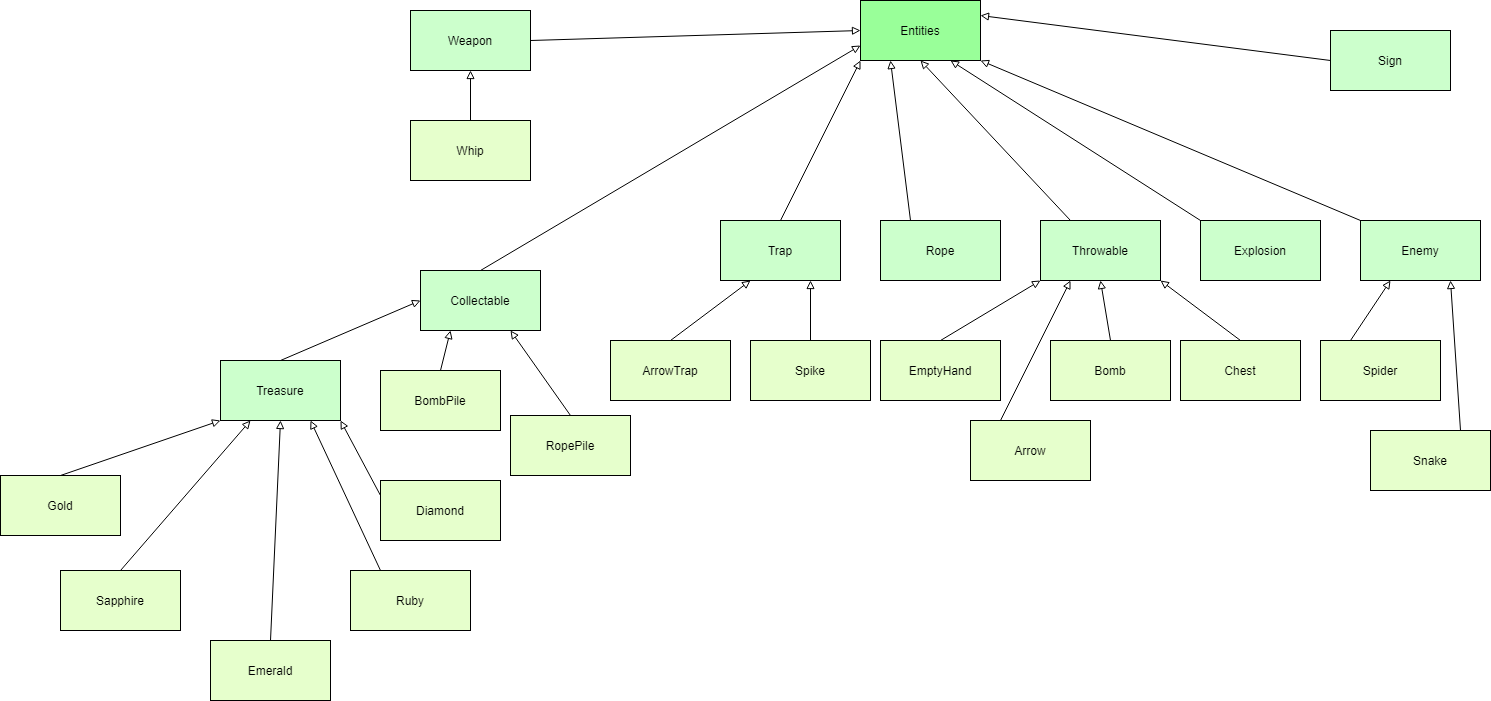

The diagram above was exported from draw.io. Its source (the exported page's mxGraphModel, read from the mxfile embedded in the PNG):
<mxGraphModel dx="1906" dy="522" grid="1" gridSize="10" guides="1" tooltips="1" connect="1" arrows="1" fold="1" page="1" pageScale="1" pageWidth="1100" pageHeight="850" math="0" shadow="0">
  <root>
    <mxCell id="0" />
    <mxCell id="1" parent="0" />
    <mxCell id="FEfNWUOh4WXBTc0oKA3Q-2" value="Entities" style="rounded=0;whiteSpace=wrap;html=1;fillColor=#99FF99;" parent="1" vertex="1">
      <mxGeometry x="460" y="10" width="120" height="60" as="geometry" />
    </mxCell>
    <mxCell id="FEfNWUOh4WXBTc0oKA3Q-27" style="edgeStyle=none;rounded=0;orthogonalLoop=1;jettySize=auto;html=1;exitX=1;exitY=0.5;exitDx=0;exitDy=0;entryX=0;entryY=0.5;entryDx=0;entryDy=0;endArrow=block;endFill=0;" parent="1" source="FEfNWUOh4WXBTc0oKA3Q-44" target="FEfNWUOh4WXBTc0oKA3Q-2" edge="1">
      <mxGeometry relative="1" as="geometry" />
    </mxCell>
    <mxCell id="FEfNWUOh4WXBTc0oKA3Q-3" value="Weapon" style="rounded=0;whiteSpace=wrap;html=1;" parent="1" vertex="1">
      <mxGeometry x="10" y="20" width="120" height="60" as="geometry" />
    </mxCell>
    <mxCell id="FEfNWUOh4WXBTc0oKA3Q-29" style="edgeStyle=none;rounded=0;orthogonalLoop=1;jettySize=auto;html=1;exitX=0.5;exitY=0;exitDx=0;exitDy=0;endArrow=block;endFill=0;entryX=0;entryY=1;entryDx=0;entryDy=0;" parent="1" source="FEfNWUOh4WXBTc0oKA3Q-4" target="FEfNWUOh4WXBTc0oKA3Q-2" edge="1">
      <mxGeometry relative="1" as="geometry">
        <mxPoint x="450" y="110" as="targetPoint" />
      </mxGeometry>
    </mxCell>
    <mxCell id="FEfNWUOh4WXBTc0oKA3Q-4" value="Trap" style="rounded=0;whiteSpace=wrap;html=1;" parent="1" vertex="1">
      <mxGeometry x="320" y="230" width="120" height="60" as="geometry" />
    </mxCell>
    <mxCell id="FEfNWUOh4WXBTc0oKA3Q-33" style="edgeStyle=none;rounded=0;orthogonalLoop=1;jettySize=auto;html=1;exitX=0;exitY=0;exitDx=0;exitDy=0;entryX=1;entryY=1;entryDx=0;entryDy=0;endArrow=block;endFill=0;" parent="1" source="FEfNWUOh4WXBTc0oKA3Q-6" target="FEfNWUOh4WXBTc0oKA3Q-2" edge="1">
      <mxGeometry relative="1" as="geometry" />
    </mxCell>
    <mxCell id="FEfNWUOh4WXBTc0oKA3Q-6" value="Enemy" style="rounded=0;whiteSpace=wrap;html=1;fillColor=#CCFFCC;" parent="1" vertex="1">
      <mxGeometry x="960" y="230" width="120" height="60" as="geometry" />
    </mxCell>
    <mxCell id="FEfNWUOh4WXBTc0oKA3Q-31" style="edgeStyle=none;rounded=0;orthogonalLoop=1;jettySize=auto;html=1;exitX=0.25;exitY=0;exitDx=0;exitDy=0;entryX=0.5;entryY=1;entryDx=0;entryDy=0;endArrow=block;endFill=0;" parent="1" source="FEfNWUOh4WXBTc0oKA3Q-7" target="FEfNWUOh4WXBTc0oKA3Q-2" edge="1">
      <mxGeometry relative="1" as="geometry" />
    </mxCell>
    <mxCell id="FEfNWUOh4WXBTc0oKA3Q-7" value="Throwable" style="rounded=0;whiteSpace=wrap;html=1;fillColor=#CCFFCC;" parent="1" vertex="1">
      <mxGeometry x="640" y="230" width="120" height="60" as="geometry" />
    </mxCell>
    <mxCell id="FEfNWUOh4WXBTc0oKA3Q-30" style="edgeStyle=none;rounded=0;orthogonalLoop=1;jettySize=auto;html=1;exitX=0.25;exitY=0;exitDx=0;exitDy=0;entryX=0.25;entryY=1;entryDx=0;entryDy=0;endArrow=block;endFill=0;" parent="1" source="FEfNWUOh4WXBTc0oKA3Q-8" target="FEfNWUOh4WXBTc0oKA3Q-2" edge="1">
      <mxGeometry relative="1" as="geometry" />
    </mxCell>
    <mxCell id="FEfNWUOh4WXBTc0oKA3Q-8" value="Rope" style="rounded=0;whiteSpace=wrap;html=1;fillColor=#CCFFCC;" parent="1" vertex="1">
      <mxGeometry x="480" y="230" width="120" height="60" as="geometry" />
    </mxCell>
    <mxCell id="FEfNWUOh4WXBTc0oKA3Q-28" style="edgeStyle=none;rounded=0;orthogonalLoop=1;jettySize=auto;html=1;exitX=0.5;exitY=0;exitDx=0;exitDy=0;entryX=0;entryY=0.75;entryDx=0;entryDy=0;endArrow=block;endFill=0;" parent="1" source="FEfNWUOh4WXBTc0oKA3Q-9" target="FEfNWUOh4WXBTc0oKA3Q-2" edge="1">
      <mxGeometry relative="1" as="geometry" />
    </mxCell>
    <mxCell id="FEfNWUOh4WXBTc0oKA3Q-9" value="Gold" style="rounded=0;whiteSpace=wrap;html=1;" parent="1" vertex="1">
      <mxGeometry x="20" y="280" width="120" height="60" as="geometry" />
    </mxCell>
    <mxCell id="FEfNWUOh4WXBTc0oKA3Q-35" style="edgeStyle=none;rounded=0;orthogonalLoop=1;jettySize=auto;html=1;exitX=0;exitY=0.5;exitDx=0;exitDy=0;entryX=1;entryY=0.25;entryDx=0;entryDy=0;endArrow=block;endFill=0;" parent="1" source="FEfNWUOh4WXBTc0oKA3Q-10" target="FEfNWUOh4WXBTc0oKA3Q-2" edge="1">
      <mxGeometry relative="1" as="geometry" />
    </mxCell>
    <mxCell id="FEfNWUOh4WXBTc0oKA3Q-10" value="Sign" style="rounded=0;whiteSpace=wrap;html=1;fillColor=#CCFFCC;" parent="1" vertex="1">
      <mxGeometry x="930" y="40" width="120" height="60" as="geometry" />
    </mxCell>
    <mxCell id="FEfNWUOh4WXBTc0oKA3Q-32" style="edgeStyle=none;rounded=0;orthogonalLoop=1;jettySize=auto;html=1;exitX=0;exitY=0;exitDx=0;exitDy=0;entryX=0.75;entryY=1;entryDx=0;entryDy=0;endArrow=block;endFill=0;" parent="1" source="FEfNWUOh4WXBTc0oKA3Q-11" target="FEfNWUOh4WXBTc0oKA3Q-2" edge="1">
      <mxGeometry relative="1" as="geometry" />
    </mxCell>
    <mxCell id="FEfNWUOh4WXBTc0oKA3Q-11" value="Explosion" style="rounded=0;whiteSpace=wrap;html=1;fillColor=#CCFFCC;" parent="1" vertex="1">
      <mxGeometry x="800" y="230" width="120" height="60" as="geometry" />
    </mxCell>
    <mxCell id="FEfNWUOh4WXBTc0oKA3Q-41" style="edgeStyle=none;rounded=0;orthogonalLoop=1;jettySize=auto;html=1;exitX=0.5;exitY=0;exitDx=0;exitDy=0;entryX=1;entryY=1;entryDx=0;entryDy=0;endArrow=block;endFill=0;" parent="1" source="FEfNWUOh4WXBTc0oKA3Q-13" target="FEfNWUOh4WXBTc0oKA3Q-7" edge="1">
      <mxGeometry relative="1" as="geometry" />
    </mxCell>
    <mxCell id="FEfNWUOh4WXBTc0oKA3Q-13" value="Chest" style="rounded=0;whiteSpace=wrap;html=1;fillColor=#E6FFCC;" parent="1" vertex="1">
      <mxGeometry x="780" y="350" width="120" height="60" as="geometry" />
    </mxCell>
    <mxCell id="FEfNWUOh4WXBTc0oKA3Q-40" style="edgeStyle=none;rounded=0;orthogonalLoop=1;jettySize=auto;html=1;exitX=0.5;exitY=0;exitDx=0;exitDy=0;entryX=0.5;entryY=1;entryDx=0;entryDy=0;endArrow=block;endFill=0;" parent="1" source="FEfNWUOh4WXBTc0oKA3Q-14" target="FEfNWUOh4WXBTc0oKA3Q-7" edge="1">
      <mxGeometry relative="1" as="geometry" />
    </mxCell>
    <mxCell id="FEfNWUOh4WXBTc0oKA3Q-14" value="Bomb" style="rounded=0;whiteSpace=wrap;html=1;fillColor=#E6FFCC;" parent="1" vertex="1">
      <mxGeometry x="650" y="350" width="120" height="60" as="geometry" />
    </mxCell>
    <mxCell id="FEfNWUOh4WXBTc0oKA3Q-39" style="edgeStyle=none;rounded=0;orthogonalLoop=1;jettySize=auto;html=1;exitX=0.5;exitY=0;exitDx=0;exitDy=0;entryX=0;entryY=1;entryDx=0;entryDy=0;endArrow=block;endFill=0;" parent="1" source="FEfNWUOh4WXBTc0oKA3Q-15" target="FEfNWUOh4WXBTc0oKA3Q-7" edge="1">
      <mxGeometry relative="1" as="geometry" />
    </mxCell>
    <mxCell id="FEfNWUOh4WXBTc0oKA3Q-15" value="EmptyHand" style="rounded=0;whiteSpace=wrap;html=1;fillColor=#E6FFCC;" parent="1" vertex="1">
      <mxGeometry x="480" y="350" width="120" height="60" as="geometry" />
    </mxCell>
    <mxCell id="FEfNWUOh4WXBTc0oKA3Q-43" style="edgeStyle=none;rounded=0;orthogonalLoop=1;jettySize=auto;html=1;exitX=0.75;exitY=0;exitDx=0;exitDy=0;entryX=0.75;entryY=1;entryDx=0;entryDy=0;endArrow=block;endFill=0;" parent="1" source="FEfNWUOh4WXBTc0oKA3Q-16" target="FEfNWUOh4WXBTc0oKA3Q-6" edge="1">
      <mxGeometry relative="1" as="geometry" />
    </mxCell>
    <mxCell id="FEfNWUOh4WXBTc0oKA3Q-16" value="Snake" style="rounded=0;whiteSpace=wrap;html=1;fillColor=#E6FFCC;" parent="1" vertex="1">
      <mxGeometry x="970" y="440" width="120" height="60" as="geometry" />
    </mxCell>
    <mxCell id="FEfNWUOh4WXBTc0oKA3Q-42" style="edgeStyle=none;rounded=0;orthogonalLoop=1;jettySize=auto;html=1;exitX=0.25;exitY=0;exitDx=0;exitDy=0;entryX=0.25;entryY=1;entryDx=0;entryDy=0;endArrow=block;endFill=0;" parent="1" source="FEfNWUOh4WXBTc0oKA3Q-17" target="FEfNWUOh4WXBTc0oKA3Q-6" edge="1">
      <mxGeometry relative="1" as="geometry" />
    </mxCell>
    <mxCell id="FEfNWUOh4WXBTc0oKA3Q-17" value="Spider" style="rounded=0;whiteSpace=wrap;html=1;fillColor=#E6FFCC;" parent="1" vertex="1">
      <mxGeometry x="920" y="350" width="120" height="60" as="geometry" />
    </mxCell>
    <mxCell id="FEfNWUOh4WXBTc0oKA3Q-37" style="edgeStyle=none;rounded=0;orthogonalLoop=1;jettySize=auto;html=1;exitX=0.5;exitY=0;exitDx=0;exitDy=0;entryX=0.25;entryY=1;entryDx=0;entryDy=0;endArrow=block;endFill=0;" parent="1" source="FEfNWUOh4WXBTc0oKA3Q-18" target="FEfNWUOh4WXBTc0oKA3Q-4" edge="1">
      <mxGeometry relative="1" as="geometry" />
    </mxCell>
    <mxCell id="FEfNWUOh4WXBTc0oKA3Q-18" value="ArrowTrap" style="rounded=0;whiteSpace=wrap;html=1;fillColor=#E6FFCC;" parent="1" vertex="1">
      <mxGeometry x="210" y="350" width="120" height="60" as="geometry" />
    </mxCell>
    <mxCell id="FEfNWUOh4WXBTc0oKA3Q-34" style="edgeStyle=none;rounded=0;orthogonalLoop=1;jettySize=auto;html=1;exitX=0.25;exitY=0;exitDx=0;exitDy=0;entryX=0.25;entryY=1;entryDx=0;entryDy=0;endArrow=block;endFill=0;" parent="1" source="FEfNWUOh4WXBTc0oKA3Q-20" target="FEfNWUOh4WXBTc0oKA3Q-7" edge="1">
      <mxGeometry relative="1" as="geometry" />
    </mxCell>
    <mxCell id="FEfNWUOh4WXBTc0oKA3Q-20" value="Arrow" style="rounded=0;whiteSpace=wrap;html=1;fillColor=#E6FFCC;" parent="1" vertex="1">
      <mxGeometry x="570" y="430" width="120" height="60" as="geometry" />
    </mxCell>
    <mxCell id="FEfNWUOh4WXBTc0oKA3Q-38" style="edgeStyle=none;rounded=0;orthogonalLoop=1;jettySize=auto;html=1;exitX=0.5;exitY=0;exitDx=0;exitDy=0;entryX=0.75;entryY=1;entryDx=0;entryDy=0;endArrow=block;endFill=0;" parent="1" source="FEfNWUOh4WXBTc0oKA3Q-21" target="FEfNWUOh4WXBTc0oKA3Q-4" edge="1">
      <mxGeometry relative="1" as="geometry" />
    </mxCell>
    <mxCell id="FEfNWUOh4WXBTc0oKA3Q-21" value="Spike" style="rounded=0;whiteSpace=wrap;html=1;fillColor=#E6FFCC;" parent="1" vertex="1">
      <mxGeometry x="350" y="350" width="120" height="60" as="geometry" />
    </mxCell>
    <mxCell id="FEfNWUOh4WXBTc0oKA3Q-36" style="edgeStyle=none;rounded=0;orthogonalLoop=1;jettySize=auto;html=1;exitX=0.5;exitY=0;exitDx=0;exitDy=0;entryX=0.5;entryY=1;entryDx=0;entryDy=0;endArrow=block;endFill=0;" parent="1" source="FEfNWUOh4WXBTc0oKA3Q-24" target="FEfNWUOh4WXBTc0oKA3Q-3" edge="1">
      <mxGeometry relative="1" as="geometry" />
    </mxCell>
    <mxCell id="FEfNWUOh4WXBTc0oKA3Q-24" value="Whip" style="rounded=0;whiteSpace=wrap;html=1;fillColor=#E6FFCC;" parent="1" vertex="1">
      <mxGeometry x="10" y="130" width="120" height="60" as="geometry" />
    </mxCell>
    <mxCell id="FEfNWUOh4WXBTc0oKA3Q-44" value="Weapon" style="rounded=0;whiteSpace=wrap;html=1;fillColor=#CCFFCC;" parent="1" vertex="1">
      <mxGeometry x="10" y="20" width="120" height="60" as="geometry" />
    </mxCell>
    <mxCell id="FEfNWUOh4WXBTc0oKA3Q-45" value="Collectable" style="rounded=0;whiteSpace=wrap;html=1;fillColor=#CCFFCC;" parent="1" vertex="1">
      <mxGeometry x="20" y="280" width="120" height="60" as="geometry" />
    </mxCell>
    <mxCell id="FEfNWUOh4WXBTc0oKA3Q-46" value="Trap" style="rounded=0;whiteSpace=wrap;html=1;fillColor=#CCFFCC;" parent="1" vertex="1">
      <mxGeometry x="320" y="230" width="120" height="60" as="geometry" />
    </mxCell>
    <mxCell id="u_vrq7Y71Sqr3ZZZ8TKG-1" value="Treasure" style="rounded=0;whiteSpace=wrap;html=1;fillColor=#E6FFCC;" vertex="1" parent="1">
      <mxGeometry x="-180" y="370" width="120" height="60" as="geometry" />
    </mxCell>
    <mxCell id="u_vrq7Y71Sqr3ZZZ8TKG-2" value="Diamond" style="rounded=0;whiteSpace=wrap;html=1;fillColor=#E6FFCC;" vertex="1" parent="1">
      <mxGeometry x="-20" y="490" width="120" height="60" as="geometry" />
    </mxCell>
    <mxCell id="u_vrq7Y71Sqr3ZZZ8TKG-3" value="Emerald" style="rounded=0;whiteSpace=wrap;html=1;fillColor=#E6FFCC;" vertex="1" parent="1">
      <mxGeometry x="-190" y="650" width="120" height="60" as="geometry" />
    </mxCell>
    <mxCell id="u_vrq7Y71Sqr3ZZZ8TKG-4" value="Sapphire" style="rounded=0;whiteSpace=wrap;html=1;fillColor=#E6FFCC;" vertex="1" parent="1">
      <mxGeometry x="-340" y="580" width="120" height="60" as="geometry" />
    </mxCell>
    <mxCell id="u_vrq7Y71Sqr3ZZZ8TKG-5" value="Ruby" style="rounded=0;whiteSpace=wrap;html=1;fillColor=#E6FFCC;" vertex="1" parent="1">
      <mxGeometry x="-50" y="580" width="120" height="60" as="geometry" />
    </mxCell>
    <mxCell id="u_vrq7Y71Sqr3ZZZ8TKG-6" value="BombPile" style="rounded=0;whiteSpace=wrap;html=1;fillColor=#E6FFCC;" vertex="1" parent="1">
      <mxGeometry x="-20" y="380" width="120" height="60" as="geometry" />
    </mxCell>
    <mxCell id="u_vrq7Y71Sqr3ZZZ8TKG-7" value="Gold" style="rounded=0;whiteSpace=wrap;html=1;fillColor=#E6FFCC;" vertex="1" parent="1">
      <mxGeometry x="-400" y="485" width="120" height="60" as="geometry" />
    </mxCell>
    <mxCell id="u_vrq7Y71Sqr3ZZZ8TKG-8" value="RopePile" style="rounded=0;whiteSpace=wrap;html=1;fillColor=#E6FFCC;" vertex="1" parent="1">
      <mxGeometry x="110" y="425" width="120" height="60" as="geometry" />
    </mxCell>
    <mxCell id="u_vrq7Y71Sqr3ZZZ8TKG-11" style="edgeStyle=none;rounded=0;orthogonalLoop=1;jettySize=auto;html=1;endArrow=block;endFill=0;exitX=0.5;exitY=0;exitDx=0;exitDy=0;entryX=0;entryY=1;entryDx=0;entryDy=0;" edge="1" parent="1" source="u_vrq7Y71Sqr3ZZZ8TKG-7" target="u_vrq7Y71Sqr3ZZZ8TKG-1">
      <mxGeometry relative="1" as="geometry">
        <mxPoint x="-230" y="320" as="sourcePoint" />
        <mxPoint x="-90" y="190" as="targetPoint" />
      </mxGeometry>
    </mxCell>
    <mxCell id="u_vrq7Y71Sqr3ZZZ8TKG-12" style="edgeStyle=none;rounded=0;orthogonalLoop=1;jettySize=auto;html=1;endArrow=block;endFill=0;exitX=0.5;exitY=0;exitDx=0;exitDy=0;entryX=0.25;entryY=1;entryDx=0;entryDy=0;" edge="1" parent="1" source="u_vrq7Y71Sqr3ZZZ8TKG-4" target="u_vrq7Y71Sqr3ZZZ8TKG-1">
      <mxGeometry relative="1" as="geometry">
        <mxPoint x="-220" y="330" as="sourcePoint" />
        <mxPoint x="-80" y="200" as="targetPoint" />
      </mxGeometry>
    </mxCell>
    <mxCell id="u_vrq7Y71Sqr3ZZZ8TKG-13" style="edgeStyle=none;rounded=0;orthogonalLoop=1;jettySize=auto;html=1;endArrow=block;endFill=0;exitX=0.5;exitY=0;exitDx=0;exitDy=0;entryX=0.5;entryY=1;entryDx=0;entryDy=0;" edge="1" parent="1" source="u_vrq7Y71Sqr3ZZZ8TKG-3" target="u_vrq7Y71Sqr3ZZZ8TKG-1">
      <mxGeometry relative="1" as="geometry">
        <mxPoint x="-210" y="340" as="sourcePoint" />
        <mxPoint x="-70" y="210" as="targetPoint" />
      </mxGeometry>
    </mxCell>
    <mxCell id="u_vrq7Y71Sqr3ZZZ8TKG-14" style="edgeStyle=none;rounded=0;orthogonalLoop=1;jettySize=auto;html=1;endArrow=block;endFill=0;exitX=0.25;exitY=0;exitDx=0;exitDy=0;entryX=0.75;entryY=1;entryDx=0;entryDy=0;" edge="1" parent="1" source="u_vrq7Y71Sqr3ZZZ8TKG-5" target="u_vrq7Y71Sqr3ZZZ8TKG-1">
      <mxGeometry relative="1" as="geometry">
        <mxPoint x="-200" y="350" as="sourcePoint" />
        <mxPoint x="-60" y="220" as="targetPoint" />
      </mxGeometry>
    </mxCell>
    <mxCell id="u_vrq7Y71Sqr3ZZZ8TKG-15" style="edgeStyle=none;rounded=0;orthogonalLoop=1;jettySize=auto;html=1;endArrow=block;endFill=0;exitX=0;exitY=0.25;exitDx=0;exitDy=0;entryX=1;entryY=1;entryDx=0;entryDy=0;" edge="1" parent="1" source="u_vrq7Y71Sqr3ZZZ8TKG-2" target="u_vrq7Y71Sqr3ZZZ8TKG-1">
      <mxGeometry relative="1" as="geometry">
        <mxPoint x="-190" y="360" as="sourcePoint" />
        <mxPoint x="-50" y="230" as="targetPoint" />
      </mxGeometry>
    </mxCell>
    <mxCell id="u_vrq7Y71Sqr3ZZZ8TKG-16" style="edgeStyle=none;rounded=0;orthogonalLoop=1;jettySize=auto;html=1;endArrow=block;endFill=0;entryX=0;entryY=0.5;entryDx=0;entryDy=0;exitX=0.5;exitY=0;exitDx=0;exitDy=0;" edge="1" parent="1" source="u_vrq7Y71Sqr3ZZZ8TKG-1" target="FEfNWUOh4WXBTc0oKA3Q-45">
      <mxGeometry relative="1" as="geometry">
        <mxPoint x="-180" y="370" as="sourcePoint" />
        <mxPoint x="-40" y="240" as="targetPoint" />
      </mxGeometry>
    </mxCell>
    <mxCell id="u_vrq7Y71Sqr3ZZZ8TKG-17" value="Treasure" style="rounded=0;whiteSpace=wrap;html=1;fillColor=#CCFFCC;" vertex="1" parent="1">
      <mxGeometry x="-180" y="370" width="120" height="60" as="geometry" />
    </mxCell>
    <mxCell id="u_vrq7Y71Sqr3ZZZ8TKG-18" style="edgeStyle=none;rounded=0;orthogonalLoop=1;jettySize=auto;html=1;endArrow=block;endFill=0;entryX=0.25;entryY=1;entryDx=0;entryDy=0;exitX=0.5;exitY=0;exitDx=0;exitDy=0;" edge="1" parent="1" source="u_vrq7Y71Sqr3ZZZ8TKG-6" target="FEfNWUOh4WXBTc0oKA3Q-45">
      <mxGeometry relative="1" as="geometry">
        <mxPoint x="-230" y="320" as="sourcePoint" />
        <mxPoint x="-90" y="190" as="targetPoint" />
      </mxGeometry>
    </mxCell>
    <mxCell id="u_vrq7Y71Sqr3ZZZ8TKG-19" style="edgeStyle=none;rounded=0;orthogonalLoop=1;jettySize=auto;html=1;endArrow=block;endFill=0;entryX=0.75;entryY=1;entryDx=0;entryDy=0;exitX=0.5;exitY=0;exitDx=0;exitDy=0;" edge="1" parent="1" source="u_vrq7Y71Sqr3ZZZ8TKG-8" target="FEfNWUOh4WXBTc0oKA3Q-45">
      <mxGeometry relative="1" as="geometry">
        <mxPoint x="-220" y="330" as="sourcePoint" />
        <mxPoint x="-80" y="200" as="targetPoint" />
      </mxGeometry>
    </mxCell>
  </root>
</mxGraphModel>